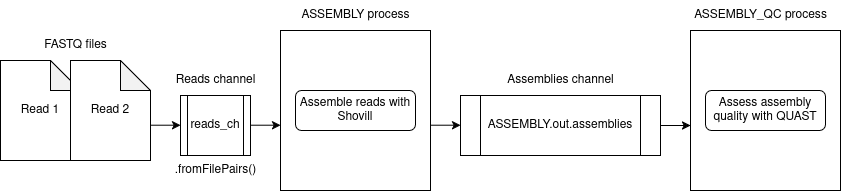

The diagram above was exported from draw.io. Its source (the exported page's mxGraphModel, read from the mxfile embedded in the PNG):
<mxGraphModel dx="2253" dy="758" grid="1" gridSize="10" guides="1" tooltips="1" connect="1" arrows="1" fold="1" page="1" pageScale="1" pageWidth="827" pageHeight="1169" math="0" shadow="0">
  <root>
    <mxCell id="WIyWlLk6GJQsqaUBKTNV-0" />
    <mxCell id="WIyWlLk6GJQsqaUBKTNV-1" parent="WIyWlLk6GJQsqaUBKTNV-0" />
    <mxCell id="BieRHyMxslPKjYa4Aorz-11" style="edgeStyle=orthogonalEdgeStyle;rounded=0;orthogonalLoop=1;jettySize=auto;html=1;exitX=1;exitY=0.5;exitDx=0;exitDy=0;" edge="1" parent="WIyWlLk6GJQsqaUBKTNV-1" source="G9BhuTvTf2cXfmVLz2WI-1">
      <mxGeometry relative="1" as="geometry">
        <mxPoint x="580" y="585" as="targetPoint" />
      </mxGeometry>
    </mxCell>
    <mxCell id="BieRHyMxslPKjYa4Aorz-6" value="" style="group" vertex="1" connectable="0" parent="WIyWlLk6GJQsqaUBKTNV-1">
      <mxGeometry x="170" y="460" width="150" height="190" as="geometry" />
    </mxCell>
    <mxCell id="G9BhuTvTf2cXfmVLz2WI-18" value="ASSEMBLY process" style="text;html=1;align=center;verticalAlign=middle;resizable=0;points=[];autosize=1;strokeColor=none;fillColor=none;" parent="BieRHyMxslPKjYa4Aorz-6" vertex="1">
      <mxGeometry x="10" width="130" height="30" as="geometry" />
    </mxCell>
    <mxCell id="BieRHyMxslPKjYa4Aorz-2" value="" style="group" vertex="1" connectable="0" parent="BieRHyMxslPKjYa4Aorz-6">
      <mxGeometry y="30" width="150" height="160" as="geometry" />
    </mxCell>
    <mxCell id="G9BhuTvTf2cXfmVLz2WI-5" value="" style="rounded=0;whiteSpace=wrap;html=1;" parent="BieRHyMxslPKjYa4Aorz-2" vertex="1">
      <mxGeometry width="150" height="160" as="geometry" />
    </mxCell>
    <mxCell id="WIyWlLk6GJQsqaUBKTNV-3" value="Assemble reads with Shovill" style="rounded=1;whiteSpace=wrap;html=1;fontSize=12;glass=0;strokeWidth=1;shadow=0;" parent="BieRHyMxslPKjYa4Aorz-2" vertex="1">
      <mxGeometry x="15" y="60" width="120" height="40" as="geometry" />
    </mxCell>
    <mxCell id="BieRHyMxslPKjYa4Aorz-8" value="" style="group" vertex="1" connectable="0" parent="WIyWlLk6GJQsqaUBKTNV-1">
      <mxGeometry x="-110" y="490" width="150" height="130" as="geometry" />
    </mxCell>
    <mxCell id="G9BhuTvTf2cXfmVLz2WI-25" value="FASTQ files" style="text;html=1;align=center;verticalAlign=middle;resizable=0;points=[];autosize=1;strokeColor=none;fillColor=none;" parent="BieRHyMxslPKjYa4Aorz-8" vertex="1">
      <mxGeometry x="30" width="90" height="30" as="geometry" />
    </mxCell>
    <mxCell id="BieRHyMxslPKjYa4Aorz-7" value="" style="group" vertex="1" connectable="0" parent="BieRHyMxslPKjYa4Aorz-8">
      <mxGeometry y="30" width="150" height="100" as="geometry" />
    </mxCell>
    <mxCell id="G9BhuTvTf2cXfmVLz2WI-6" value="Read 1" style="shape=note;whiteSpace=wrap;html=1;backgroundOutline=1;darkOpacity=0.05;" parent="BieRHyMxslPKjYa4Aorz-7" vertex="1">
      <mxGeometry width="80" height="100" as="geometry" />
    </mxCell>
    <mxCell id="G9BhuTvTf2cXfmVLz2WI-7" value="Read 2" style="shape=note;whiteSpace=wrap;html=1;backgroundOutline=1;darkOpacity=0.05;" parent="BieRHyMxslPKjYa4Aorz-7" vertex="1">
      <mxGeometry x="70" width="80" height="100" as="geometry" />
    </mxCell>
    <mxCell id="BieRHyMxslPKjYa4Aorz-12" style="edgeStyle=orthogonalEdgeStyle;rounded=0;orthogonalLoop=1;jettySize=auto;html=1;exitX=1;exitY=0.5;exitDx=0;exitDy=0;entryX=0;entryY=0.5;entryDx=0;entryDy=0;" edge="1" parent="WIyWlLk6GJQsqaUBKTNV-1" target="G9BhuTvTf2cXfmVLz2WI-1">
      <mxGeometry relative="1" as="geometry">
        <mxPoint x="340" y="584.71" as="targetPoint" />
        <mxPoint x="320" y="584.71" as="sourcePoint" />
      </mxGeometry>
    </mxCell>
    <mxCell id="BieRHyMxslPKjYa4Aorz-20" style="edgeStyle=orthogonalEdgeStyle;rounded=0;orthogonalLoop=1;jettySize=auto;html=1;exitX=1;exitY=0.5;exitDx=0;exitDy=0;entryX=0;entryY=0.5;entryDx=0;entryDy=0;" edge="1" parent="WIyWlLk6GJQsqaUBKTNV-1">
      <mxGeometry relative="1" as="geometry">
        <mxPoint x="170" y="585" as="targetPoint" />
        <mxPoint x="140" y="584.71" as="sourcePoint" />
      </mxGeometry>
    </mxCell>
    <mxCell id="BieRHyMxslPKjYa4Aorz-22" value="" style="group" vertex="1" connectable="0" parent="WIyWlLk6GJQsqaUBKTNV-1">
      <mxGeometry x="50" y="555" width="110" height="90" as="geometry" />
    </mxCell>
    <mxCell id="G9BhuTvTf2cXfmVLz2WI-2" value="reads_ch" style="shape=process;whiteSpace=wrap;html=1;backgroundOutline=1;" parent="BieRHyMxslPKjYa4Aorz-22" vertex="1">
      <mxGeometry x="20" width="70" height="60" as="geometry" />
    </mxCell>
    <mxCell id="G9BhuTvTf2cXfmVLz2WI-13" value=".fromFilePairs()" style="text;html=1;align=center;verticalAlign=middle;resizable=0;points=[];autosize=1;strokeColor=none;fillColor=none;" parent="BieRHyMxslPKjYa4Aorz-22" vertex="1">
      <mxGeometry y="60" width="110" height="30" as="geometry" />
    </mxCell>
    <mxCell id="BieRHyMxslPKjYa4Aorz-24" value="Reads channel" style="text;html=1;align=center;verticalAlign=middle;resizable=0;points=[];autosize=1;strokeColor=none;fillColor=none;" vertex="1" parent="BieRHyMxslPKjYa4Aorz-22">
      <mxGeometry x="5" y="-30" width="100" height="30" as="geometry" />
    </mxCell>
    <mxCell id="BieRHyMxslPKjYa4Aorz-23" style="edgeStyle=orthogonalEdgeStyle;rounded=0;orthogonalLoop=1;jettySize=auto;html=1;exitX=1;exitY=0.5;exitDx=0;exitDy=0;entryX=0;entryY=0.5;entryDx=0;entryDy=0;" edge="1" parent="WIyWlLk6GJQsqaUBKTNV-1">
      <mxGeometry relative="1" as="geometry">
        <mxPoint x="70" y="585" as="targetPoint" />
        <mxPoint x="40" y="584.71" as="sourcePoint" />
      </mxGeometry>
    </mxCell>
    <mxCell id="BieRHyMxslPKjYa4Aorz-26" value="" style="group" vertex="1" connectable="0" parent="WIyWlLk6GJQsqaUBKTNV-1">
      <mxGeometry x="350" y="525" width="200" height="90" as="geometry" />
    </mxCell>
    <mxCell id="G9BhuTvTf2cXfmVLz2WI-1" value="ASSEMBLY.out.assemblies" style="shape=process;whiteSpace=wrap;html=1;backgroundOutline=1;" parent="BieRHyMxslPKjYa4Aorz-26" vertex="1">
      <mxGeometry y="30" width="200" height="60" as="geometry" />
    </mxCell>
    <mxCell id="BieRHyMxslPKjYa4Aorz-25" value="Assemblies channel" style="text;html=1;align=center;verticalAlign=middle;resizable=0;points=[];autosize=1;strokeColor=none;fillColor=none;" vertex="1" parent="BieRHyMxslPKjYa4Aorz-26">
      <mxGeometry x="35" width="130" height="30" as="geometry" />
    </mxCell>
    <mxCell id="BieRHyMxslPKjYa4Aorz-29" value="" style="group" vertex="1" connectable="0" parent="WIyWlLk6GJQsqaUBKTNV-1">
      <mxGeometry x="570" y="460" width="160" height="190" as="geometry" />
    </mxCell>
    <mxCell id="G9BhuTvTf2cXfmVLz2WI-16" value="ASSEMBLY_QC process" style="text;html=1;align=center;verticalAlign=middle;resizable=0;points=[];autosize=1;strokeColor=none;fillColor=none;" parent="BieRHyMxslPKjYa4Aorz-29" vertex="1">
      <mxGeometry width="160" height="30" as="geometry" />
    </mxCell>
    <mxCell id="BieRHyMxslPKjYa4Aorz-4" value="" style="group" vertex="1" connectable="0" parent="BieRHyMxslPKjYa4Aorz-29">
      <mxGeometry x="10" y="30" width="150" height="160" as="geometry" />
    </mxCell>
    <mxCell id="G9BhuTvTf2cXfmVLz2WI-4" value="" style="rounded=0;whiteSpace=wrap;html=1;" parent="BieRHyMxslPKjYa4Aorz-4" vertex="1">
      <mxGeometry width="150" height="160" as="geometry" />
    </mxCell>
    <mxCell id="G9BhuTvTf2cXfmVLz2WI-0" value="Assess assembly quality with QUAST" style="rounded=1;whiteSpace=wrap;html=1;fontSize=12;glass=0;strokeWidth=1;shadow=0;" parent="BieRHyMxslPKjYa4Aorz-4" vertex="1">
      <mxGeometry x="15" y="60" width="120" height="40" as="geometry" />
    </mxCell>
  </root>
</mxGraphModel>